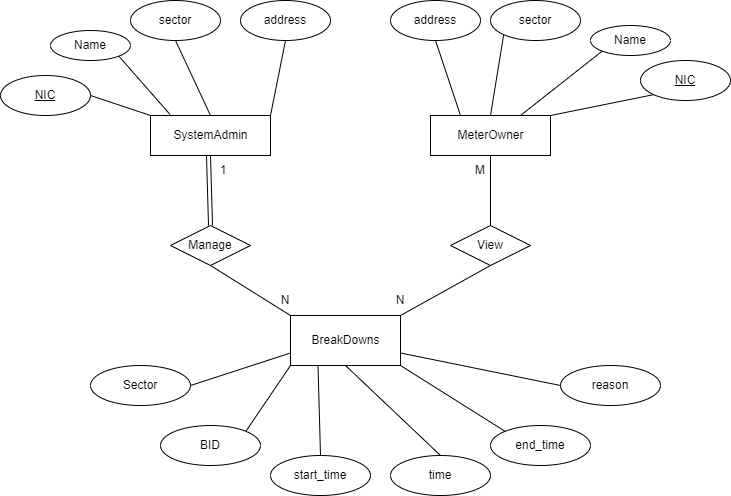

The diagram above was exported from draw.io. Its source (the exported page's mxGraphModel, read from the mxfile embedded in the PNG):
<mxGraphModel dx="1038" dy="547" grid="1" gridSize="10" guides="1" tooltips="1" connect="1" arrows="1" fold="1" page="1" pageScale="1" pageWidth="850" pageHeight="1100" math="0" shadow="0">
  <root>
    <mxCell id="0" />
    <mxCell id="1" parent="0" />
    <mxCell id="ImXOtHzJsz9i9dDvsp5o-2" value="SystemAdmin" style="html=1;" vertex="1" parent="1">
      <mxGeometry x="160" y="240" width="120" height="40" as="geometry" />
    </mxCell>
    <mxCell id="ImXOtHzJsz9i9dDvsp5o-3" value="MeterOwner" style="html=1;" vertex="1" parent="1">
      <mxGeometry x="440" y="240" width="120" height="40" as="geometry" />
    </mxCell>
    <mxCell id="ImXOtHzJsz9i9dDvsp5o-4" value="Name" style="ellipse;whiteSpace=wrap;html=1;" vertex="1" parent="1">
      <mxGeometry x="60" y="155" width="80" height="30" as="geometry" />
    </mxCell>
    <mxCell id="ImXOtHzJsz9i9dDvsp5o-5" value="sector" style="ellipse;whiteSpace=wrap;html=1;" vertex="1" parent="1">
      <mxGeometry x="140" y="125" width="90" height="40" as="geometry" />
    </mxCell>
    <mxCell id="ImXOtHzJsz9i9dDvsp5o-6" value="&lt;u&gt;NIC&lt;span style=&quot;color: rgba(0 , 0 , 0 , 0) ; font-family: monospace ; font-size: 0px&quot;&gt;%3CmxGraphModel%3E%3Croot%3E%3CmxCell%20id%3D%220%22%2F%3E%3CmxCell%20id%3D%221%22%20parent%3D%220%22%2F%3E%3CmxCell%20id%3D%222%22%20value%3D%22sector%22%20style%3D%22ellipse%3BwhiteSpace%3Dwrap%3Bhtml%3D1%3B%22%20vertex%3D%221%22%20parent%3D%221%22%3E%3CmxGeometry%20x%3D%22160%22%20y%3D%22130%22%20width%3D%2290%22%20height%3D%2240%22%20as%3D%22geometry%22%2F%3E%3C%2FmxCell%3E%3C%2Froot%3E%3C%2FmxGraphModel%3E&lt;/span&gt;&lt;/u&gt;" style="ellipse;whiteSpace=wrap;html=1;" vertex="1" parent="1">
      <mxGeometry x="10" y="200" width="90" height="40" as="geometry" />
    </mxCell>
    <mxCell id="ImXOtHzJsz9i9dDvsp5o-7" value="address" style="ellipse;whiteSpace=wrap;html=1;" vertex="1" parent="1">
      <mxGeometry x="250" y="125" width="90" height="40" as="geometry" />
    </mxCell>
    <mxCell id="ImXOtHzJsz9i9dDvsp5o-8" value="&lt;u&gt;NIC&lt;span style=&quot;color: rgba(0 , 0 , 0 , 0) ; font-family: monospace ; font-size: 0px&quot;&gt;%3CmxGraphModel%3E%3Croot%3E%3CmxCell%20id%3D%220%22%2F%3E%3CmxCell%20id%3D%221%22%20parent%3D%220%22%2F%3E%3CmxCell%20id%3D%222%22%20value%3D%22sector%22%20style%3D%22ellipse%3BwhiteSpace%3Dwrap%3Bhtml%3D1%3B%22%20vertex%3D%221%22%20parent%3D%221%22%3E%3CmxGeometry%20x%3D%22160%22%20y%3D%22130%22%20width%3D%2290%22%20height%3D%2240%22%20as%3D%22geometry%22%2F%3E%3C%2FmxCell%3E%3C%2Froot%3E%3C%2FmxGraphModel%3E&lt;/span&gt;&lt;/u&gt;" style="ellipse;whiteSpace=wrap;html=1;" vertex="1" parent="1">
      <mxGeometry x="650" y="185" width="90" height="40" as="geometry" />
    </mxCell>
    <mxCell id="ImXOtHzJsz9i9dDvsp5o-9" value="Name" style="ellipse;whiteSpace=wrap;html=1;" vertex="1" parent="1">
      <mxGeometry x="600" y="150" width="80" height="30" as="geometry" />
    </mxCell>
    <mxCell id="ImXOtHzJsz9i9dDvsp5o-10" value="sector" style="ellipse;whiteSpace=wrap;html=1;" vertex="1" parent="1">
      <mxGeometry x="500" y="125" width="90" height="40" as="geometry" />
    </mxCell>
    <mxCell id="ImXOtHzJsz9i9dDvsp5o-11" value="address" style="ellipse;whiteSpace=wrap;html=1;" vertex="1" parent="1">
      <mxGeometry x="400" y="125" width="90" height="40" as="geometry" />
    </mxCell>
    <mxCell id="ImXOtHzJsz9i9dDvsp5o-12" value="" style="endArrow=none;html=1;rounded=0;exitX=1;exitY=0.5;exitDx=0;exitDy=0;entryX=0;entryY=0;entryDx=0;entryDy=0;" edge="1" parent="1" source="ImXOtHzJsz9i9dDvsp5o-6" target="ImXOtHzJsz9i9dDvsp5o-2">
      <mxGeometry width="50" height="50" relative="1" as="geometry">
        <mxPoint x="400" y="360" as="sourcePoint" />
        <mxPoint x="450" y="310" as="targetPoint" />
      </mxGeometry>
    </mxCell>
    <mxCell id="ImXOtHzJsz9i9dDvsp5o-13" value="" style="endArrow=none;html=1;rounded=0;exitX=1;exitY=1;exitDx=0;exitDy=0;entryX=0.163;entryY=-0.025;entryDx=0;entryDy=0;entryPerimeter=0;" edge="1" parent="1" source="ImXOtHzJsz9i9dDvsp5o-4" target="ImXOtHzJsz9i9dDvsp5o-2">
      <mxGeometry width="50" height="50" relative="1" as="geometry">
        <mxPoint x="110" y="230" as="sourcePoint" />
        <mxPoint x="170" y="250" as="targetPoint" />
      </mxGeometry>
    </mxCell>
    <mxCell id="ImXOtHzJsz9i9dDvsp5o-14" value="" style="endArrow=none;html=1;rounded=0;exitX=0.5;exitY=1;exitDx=0;exitDy=0;entryX=0.5;entryY=0;entryDx=0;entryDy=0;" edge="1" parent="1" source="ImXOtHzJsz9i9dDvsp5o-5" target="ImXOtHzJsz9i9dDvsp5o-2">
      <mxGeometry width="50" height="50" relative="1" as="geometry">
        <mxPoint x="120" y="240" as="sourcePoint" />
        <mxPoint x="180" y="260" as="targetPoint" />
      </mxGeometry>
    </mxCell>
    <mxCell id="ImXOtHzJsz9i9dDvsp5o-15" value="" style="endArrow=none;html=1;rounded=0;exitX=0.5;exitY=1;exitDx=0;exitDy=0;entryX=1;entryY=0;entryDx=0;entryDy=0;" edge="1" parent="1" source="ImXOtHzJsz9i9dDvsp5o-7" target="ImXOtHzJsz9i9dDvsp5o-2">
      <mxGeometry width="50" height="50" relative="1" as="geometry">
        <mxPoint x="130" y="250" as="sourcePoint" />
        <mxPoint x="190" y="270" as="targetPoint" />
      </mxGeometry>
    </mxCell>
    <mxCell id="ImXOtHzJsz9i9dDvsp5o-16" value="" style="endArrow=none;html=1;rounded=0;exitX=0;exitY=1;exitDx=0;exitDy=0;entryX=1;entryY=0;entryDx=0;entryDy=0;" edge="1" parent="1" source="ImXOtHzJsz9i9dDvsp5o-8" target="ImXOtHzJsz9i9dDvsp5o-3">
      <mxGeometry width="50" height="50" relative="1" as="geometry">
        <mxPoint x="195" y="175" as="sourcePoint" />
        <mxPoint x="230" y="250" as="targetPoint" />
      </mxGeometry>
    </mxCell>
    <mxCell id="ImXOtHzJsz9i9dDvsp5o-17" value="" style="endArrow=none;html=1;rounded=0;exitX=0;exitY=1;exitDx=0;exitDy=0;entryX=0.75;entryY=0;entryDx=0;entryDy=0;" edge="1" parent="1" source="ImXOtHzJsz9i9dDvsp5o-9" target="ImXOtHzJsz9i9dDvsp5o-3">
      <mxGeometry width="50" height="50" relative="1" as="geometry">
        <mxPoint x="673.1801948466052" y="229.14213562373095" as="sourcePoint" />
        <mxPoint x="570" y="250" as="targetPoint" />
      </mxGeometry>
    </mxCell>
    <mxCell id="ImXOtHzJsz9i9dDvsp5o-18" value="" style="endArrow=none;html=1;rounded=0;exitX=0;exitY=1;exitDx=0;exitDy=0;entryX=0.5;entryY=0;entryDx=0;entryDy=0;" edge="1" parent="1" source="ImXOtHzJsz9i9dDvsp5o-10" target="ImXOtHzJsz9i9dDvsp5o-3">
      <mxGeometry width="50" height="50" relative="1" as="geometry">
        <mxPoint x="621.7157287525381" y="185.60660171779818" as="sourcePoint" />
        <mxPoint x="540" y="250" as="targetPoint" />
      </mxGeometry>
    </mxCell>
    <mxCell id="ImXOtHzJsz9i9dDvsp5o-19" value="" style="endArrow=none;html=1;rounded=0;exitX=0.5;exitY=1;exitDx=0;exitDy=0;entryX=0.25;entryY=0;entryDx=0;entryDy=0;" edge="1" parent="1" source="ImXOtHzJsz9i9dDvsp5o-11" target="ImXOtHzJsz9i9dDvsp5o-3">
      <mxGeometry width="50" height="50" relative="1" as="geometry">
        <mxPoint x="523.1801948466052" y="169.14213562373118" as="sourcePoint" />
        <mxPoint x="510" y="250" as="targetPoint" />
      </mxGeometry>
    </mxCell>
    <mxCell id="ImXOtHzJsz9i9dDvsp5o-21" value="BreakDowns" style="html=1;" vertex="1" parent="1">
      <mxGeometry x="300" y="440" width="110" height="50" as="geometry" />
    </mxCell>
    <mxCell id="ImXOtHzJsz9i9dDvsp5o-22" value="Sector" style="ellipse;whiteSpace=wrap;html=1;" vertex="1" parent="1">
      <mxGeometry x="100" y="490" width="100" height="40" as="geometry" />
    </mxCell>
    <mxCell id="ImXOtHzJsz9i9dDvsp5o-23" value="BID" style="ellipse;whiteSpace=wrap;html=1;" vertex="1" parent="1">
      <mxGeometry x="170" y="550" width="100" height="40" as="geometry" />
    </mxCell>
    <mxCell id="ImXOtHzJsz9i9dDvsp5o-24" value="start_time" style="ellipse;whiteSpace=wrap;html=1;" vertex="1" parent="1">
      <mxGeometry x="280" y="580" width="100" height="40" as="geometry" />
    </mxCell>
    <mxCell id="ImXOtHzJsz9i9dDvsp5o-25" value="end_time" style="ellipse;whiteSpace=wrap;html=1;" vertex="1" parent="1">
      <mxGeometry x="500" y="550" width="100" height="40" as="geometry" />
    </mxCell>
    <mxCell id="ImXOtHzJsz9i9dDvsp5o-27" value="reason&lt;span style=&quot;color: rgba(0 , 0 , 0 , 0) ; font-family: monospace ; font-size: 0px&quot;&gt;%3CmxGraphModel%3E%3Croot%3E%3CmxCell%20id%3D%220%22%2F%3E%3CmxCell%20id%3D%221%22%20parent%3D%220%22%2F%3E%3CmxCell%20id%3D%222%22%20value%3D%22start_time%22%20style%3D%22ellipse%3BwhiteSpace%3Dwrap%3Bhtml%3D1%3B%22%20vertex%3D%221%22%20parent%3D%221%22%3E%3CmxGeometry%20x%3D%22340%22%20y%3D%22580%22%20width%3D%22100%22%20height%3D%2240%22%20as%3D%22geometry%22%2F%3E%3C%2FmxCell%3E%3C%2Froot%3E%3C%2FmxGraphModel%3E&lt;/span&gt;" style="ellipse;whiteSpace=wrap;html=1;" vertex="1" parent="1">
      <mxGeometry x="570" y="490" width="100" height="40" as="geometry" />
    </mxCell>
    <mxCell id="ImXOtHzJsz9i9dDvsp5o-28" value="time" style="ellipse;whiteSpace=wrap;html=1;" vertex="1" parent="1">
      <mxGeometry x="400" y="580" width="100" height="40" as="geometry" />
    </mxCell>
    <mxCell id="ImXOtHzJsz9i9dDvsp5o-29" value="" style="endArrow=none;html=1;rounded=0;entryX=0;entryY=0.75;entryDx=0;entryDy=0;exitX=1;exitY=0.5;exitDx=0;exitDy=0;" edge="1" parent="1" source="ImXOtHzJsz9i9dDvsp5o-22" target="ImXOtHzJsz9i9dDvsp5o-21">
      <mxGeometry width="50" height="50" relative="1" as="geometry">
        <mxPoint x="400" y="460" as="sourcePoint" />
        <mxPoint x="450" y="410" as="targetPoint" />
      </mxGeometry>
    </mxCell>
    <mxCell id="ImXOtHzJsz9i9dDvsp5o-30" value="" style="endArrow=none;html=1;rounded=0;exitX=1;exitY=0;exitDx=0;exitDy=0;entryX=0;entryY=1;entryDx=0;entryDy=0;" edge="1" parent="1" source="ImXOtHzJsz9i9dDvsp5o-23" target="ImXOtHzJsz9i9dDvsp5o-21">
      <mxGeometry width="50" height="50" relative="1" as="geometry">
        <mxPoint x="210" y="520" as="sourcePoint" />
        <mxPoint x="330" y="500" as="targetPoint" />
      </mxGeometry>
    </mxCell>
    <mxCell id="ImXOtHzJsz9i9dDvsp5o-31" value="" style="endArrow=none;html=1;rounded=0;entryX=0.25;entryY=1;entryDx=0;entryDy=0;exitX=0.5;exitY=0;exitDx=0;exitDy=0;" edge="1" parent="1" source="ImXOtHzJsz9i9dDvsp5o-24" target="ImXOtHzJsz9i9dDvsp5o-21">
      <mxGeometry width="50" height="50" relative="1" as="geometry">
        <mxPoint x="220" y="530" as="sourcePoint" />
        <mxPoint x="320" y="497.5" as="targetPoint" />
      </mxGeometry>
    </mxCell>
    <mxCell id="ImXOtHzJsz9i9dDvsp5o-32" value="" style="endArrow=none;html=1;rounded=0;entryX=0.5;entryY=1;entryDx=0;entryDy=0;exitX=0.5;exitY=0;exitDx=0;exitDy=0;" edge="1" parent="1" source="ImXOtHzJsz9i9dDvsp5o-28" target="ImXOtHzJsz9i9dDvsp5o-21">
      <mxGeometry width="50" height="50" relative="1" as="geometry">
        <mxPoint x="350" y="590" as="sourcePoint" />
        <mxPoint x="337.5" y="500" as="targetPoint" />
      </mxGeometry>
    </mxCell>
    <mxCell id="ImXOtHzJsz9i9dDvsp5o-33" value="" style="endArrow=none;html=1;rounded=0;entryX=1;entryY=1;entryDx=0;entryDy=0;exitX=0;exitY=0;exitDx=0;exitDy=0;" edge="1" parent="1" source="ImXOtHzJsz9i9dDvsp5o-25" target="ImXOtHzJsz9i9dDvsp5o-21">
      <mxGeometry width="50" height="50" relative="1" as="geometry">
        <mxPoint x="480" y="590" as="sourcePoint" />
        <mxPoint x="365" y="500" as="targetPoint" />
      </mxGeometry>
    </mxCell>
    <mxCell id="ImXOtHzJsz9i9dDvsp5o-34" value="" style="endArrow=none;html=1;rounded=0;entryX=1;entryY=0.75;entryDx=0;entryDy=0;exitX=0;exitY=0.5;exitDx=0;exitDy=0;" edge="1" parent="1" source="ImXOtHzJsz9i9dDvsp5o-27" target="ImXOtHzJsz9i9dDvsp5o-21">
      <mxGeometry width="50" height="50" relative="1" as="geometry">
        <mxPoint x="554.6446609406726" y="555.8578643762689" as="sourcePoint" />
        <mxPoint x="420" y="500" as="targetPoint" />
      </mxGeometry>
    </mxCell>
    <mxCell id="ImXOtHzJsz9i9dDvsp5o-35" value="Manage" style="rhombus;whiteSpace=wrap;html=1;fillColor=#FFFFFF;strokeColor=#000000;" vertex="1" parent="1">
      <mxGeometry x="180" y="350" width="80" height="40" as="geometry" />
    </mxCell>
    <mxCell id="ImXOtHzJsz9i9dDvsp5o-38" value="View" style="rhombus;whiteSpace=wrap;html=1;fillColor=#FFFFFF;strokeColor=#000000;" vertex="1" parent="1">
      <mxGeometry x="460" y="350" width="80" height="40" as="geometry" />
    </mxCell>
    <mxCell id="ImXOtHzJsz9i9dDvsp5o-40" value="" style="endArrow=none;html=1;rounded=0;entryX=0.5;entryY=1;entryDx=0;entryDy=0;exitX=0;exitY=0;exitDx=0;exitDy=0;" edge="1" parent="1" source="ImXOtHzJsz9i9dDvsp5o-21" target="ImXOtHzJsz9i9dDvsp5o-35">
      <mxGeometry width="50" height="50" relative="1" as="geometry">
        <mxPoint x="260" y="370" as="sourcePoint" />
        <mxPoint x="230" y="290" as="targetPoint" />
      </mxGeometry>
    </mxCell>
    <mxCell id="ImXOtHzJsz9i9dDvsp5o-41" value="" style="endArrow=none;html=1;rounded=0;entryX=0.5;entryY=1;entryDx=0;entryDy=0;exitX=0.5;exitY=0;exitDx=0;exitDy=0;" edge="1" parent="1" source="ImXOtHzJsz9i9dDvsp5o-38" target="ImXOtHzJsz9i9dDvsp5o-3">
      <mxGeometry width="50" height="50" relative="1" as="geometry">
        <mxPoint x="270" y="380" as="sourcePoint" />
        <mxPoint x="240" y="300" as="targetPoint" />
      </mxGeometry>
    </mxCell>
    <mxCell id="ImXOtHzJsz9i9dDvsp5o-42" value="" style="endArrow=none;html=1;rounded=0;entryX=0.5;entryY=1;entryDx=0;entryDy=0;exitX=1;exitY=0;exitDx=0;exitDy=0;" edge="1" parent="1" source="ImXOtHzJsz9i9dDvsp5o-21" target="ImXOtHzJsz9i9dDvsp5o-38">
      <mxGeometry width="50" height="50" relative="1" as="geometry">
        <mxPoint x="455" y="370" as="sourcePoint" />
        <mxPoint x="510" y="290" as="targetPoint" />
      </mxGeometry>
    </mxCell>
    <mxCell id="ImXOtHzJsz9i9dDvsp5o-43" value="1" style="text;html=1;strokeColor=none;fillColor=none;align=center;verticalAlign=middle;whiteSpace=wrap;rounded=0;" vertex="1" parent="1">
      <mxGeometry x="203" y="280" width="60" height="30" as="geometry" />
    </mxCell>
    <mxCell id="ImXOtHzJsz9i9dDvsp5o-44" value="N" style="text;html=1;strokeColor=none;fillColor=none;align=center;verticalAlign=middle;whiteSpace=wrap;rounded=0;" vertex="1" parent="1">
      <mxGeometry x="265" y="410" width="60" height="30" as="geometry" />
    </mxCell>
    <mxCell id="ImXOtHzJsz9i9dDvsp5o-45" value="N" style="text;html=1;strokeColor=none;fillColor=none;align=center;verticalAlign=middle;whiteSpace=wrap;rounded=0;" vertex="1" parent="1">
      <mxGeometry x="380" y="410" width="60" height="30" as="geometry" />
    </mxCell>
    <mxCell id="ImXOtHzJsz9i9dDvsp5o-46" value="M" style="text;html=1;strokeColor=none;fillColor=none;align=center;verticalAlign=middle;whiteSpace=wrap;rounded=0;" vertex="1" parent="1">
      <mxGeometry x="460" y="280" width="60" height="30" as="geometry" />
    </mxCell>
    <mxCell id="ImXOtHzJsz9i9dDvsp5o-47" value="" style="shape=link;html=1;rounded=0;exitX=0.25;exitY=0;exitDx=0;exitDy=0;entryX=0.5;entryY=0;entryDx=0;entryDy=0;" edge="1" parent="1" source="ImXOtHzJsz9i9dDvsp5o-43" target="ImXOtHzJsz9i9dDvsp5o-35">
      <mxGeometry width="100" relative="1" as="geometry">
        <mxPoint x="370" y="340" as="sourcePoint" />
        <mxPoint x="470" y="340" as="targetPoint" />
      </mxGeometry>
    </mxCell>
  </root>
</mxGraphModel>